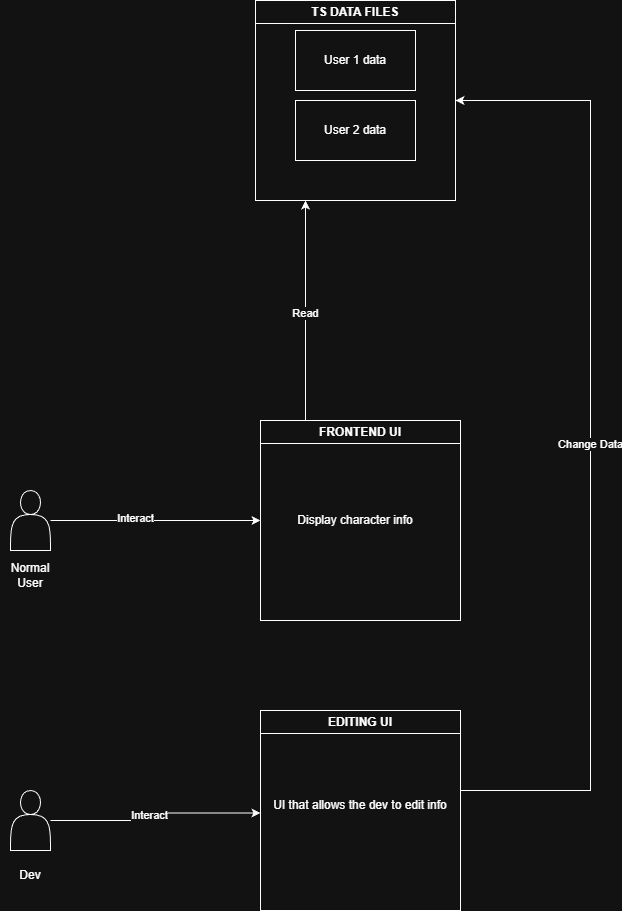

The diagram above was exported from draw.io. Its source (the exported page's mxGraphModel, read from the mxfile embedded in the PNG):
<mxGraphModel dx="2066" dy="2237" grid="1" gridSize="10" guides="1" tooltips="1" connect="1" arrows="1" fold="1" page="1" pageScale="1" pageWidth="850" pageHeight="1100" math="0" shadow="0">
  <root>
    <mxCell id="0" />
    <mxCell id="1" parent="0" />
    <mxCell id="1lTXk0AMofGLQ0QhFDfW-26" edge="1" parent="1" source="1lTXk0AMofGLQ0QhFDfW-2" style="edgeStyle=orthogonalEdgeStyle;rounded=0;orthogonalLoop=1;jettySize=auto;html=1;entryX=0.25;entryY=1;entryDx=0;entryDy=0;" target="1lTXk0AMofGLQ0QhFDfW-9">
      <mxGeometry relative="1" as="geometry">
        <Array as="points">
          <mxPoint x="375" y="320" />
          <mxPoint x="375" y="320" />
        </Array>
      </mxGeometry>
    </mxCell>
    <mxCell id="1lTXk0AMofGLQ0QhFDfW-27" connectable="0" parent="1lTXk0AMofGLQ0QhFDfW-26" style="edgeLabel;html=1;align=center;verticalAlign=middle;resizable=0;points=[];" value="Read" vertex="1">
      <mxGeometry relative="1" x="-0.0182" y="1" as="geometry">
        <mxPoint as="offset" />
      </mxGeometry>
    </mxCell>
    <mxCell id="1lTXk0AMofGLQ0QhFDfW-2" parent="1" style="swimlane;whiteSpace=wrap;html=1;" value="FRONTEND UI" vertex="1">
      <mxGeometry height="200" width="200" x="330" y="380" as="geometry" />
    </mxCell>
    <mxCell id="1lTXk0AMofGLQ0QhFDfW-3" parent="1lTXk0AMofGLQ0QhFDfW-2" style="text;html=1;whiteSpace=wrap;strokeColor=none;fillColor=none;align=center;verticalAlign=middle;rounded=0;autosize=1;resizable=0;" value="Display character info" vertex="1">
      <mxGeometry height="30" width="140" x="25" y="85" as="geometry" />
    </mxCell>
    <mxCell id="1lTXk0AMofGLQ0QhFDfW-5" edge="1" parent="1" source="1lTXk0AMofGLQ0QhFDfW-4" style="edgeStyle=orthogonalEdgeStyle;rounded=0;orthogonalLoop=1;jettySize=auto;html=1;entryX=0;entryY=0.5;entryDx=0;entryDy=0;" target="1lTXk0AMofGLQ0QhFDfW-2">
      <mxGeometry relative="1" as="geometry" />
    </mxCell>
    <mxCell id="1lTXk0AMofGLQ0QhFDfW-6" connectable="0" parent="1lTXk0AMofGLQ0QhFDfW-5" style="edgeLabel;html=1;align=center;verticalAlign=middle;resizable=0;points=[];" value="Interact" vertex="1">
      <mxGeometry relative="1" x="-0.2" y="3" as="geometry">
        <mxPoint as="offset" />
      </mxGeometry>
    </mxCell>
    <mxCell id="1lTXk0AMofGLQ0QhFDfW-4" parent="1" style="shape=actor;whiteSpace=wrap;html=1;" value="" vertex="1">
      <mxGeometry height="60" width="40" x="80" y="450" as="geometry" />
    </mxCell>
    <mxCell id="1lTXk0AMofGLQ0QhFDfW-9" parent="1" style="swimlane;whiteSpace=wrap;html=1;" value="TS DATA FILES" vertex="1">
      <mxGeometry height="200" width="200" x="325" y="-40" as="geometry" />
    </mxCell>
    <mxCell id="1lTXk0AMofGLQ0QhFDfW-10" parent="1lTXk0AMofGLQ0QhFDfW-9" style="whiteSpace=wrap;html=1;" value="User 1 data" vertex="1">
      <mxGeometry height="60" width="120" x="40" y="30" as="geometry" />
    </mxCell>
    <mxCell id="1lTXk0AMofGLQ0QhFDfW-12" parent="1lTXk0AMofGLQ0QhFDfW-9" style="rounded=0;whiteSpace=wrap;html=1;" value="User 2 data" vertex="1">
      <mxGeometry height="60" width="120" x="40" y="100" as="geometry" />
    </mxCell>
    <mxCell id="1lTXk0AMofGLQ0QhFDfW-15" parent="1" style="swimlane;whiteSpace=wrap;html=1;" value="EDITING UI" vertex="1">
      <mxGeometry height="200" width="200" x="330" y="670" as="geometry" />
    </mxCell>
    <mxCell id="1lTXk0AMofGLQ0QhFDfW-16" parent="1lTXk0AMofGLQ0QhFDfW-15" style="text;html=1;whiteSpace=wrap;strokeColor=none;fillColor=none;align=center;verticalAlign=middle;rounded=0;autosize=1;resizable=0;" value="UI that allows the dev to edit info" vertex="1">
      <mxGeometry height="30" width="200" y="80" as="geometry" />
    </mxCell>
    <mxCell id="1lTXk0AMofGLQ0QhFDfW-20" edge="1" parent="1" source="1lTXk0AMofGLQ0QhFDfW-17" style="edgeStyle=orthogonalEdgeStyle;rounded=0;orthogonalLoop=1;jettySize=auto;html=1;entryX=0;entryY=0.75;entryDx=0;entryDy=0;" target="1lTXk0AMofGLQ0QhFDfW-16">
      <mxGeometry relative="1" as="geometry" />
    </mxCell>
    <mxCell id="1lTXk0AMofGLQ0QhFDfW-21" connectable="0" parent="1lTXk0AMofGLQ0QhFDfW-20" style="edgeLabel;html=1;align=center;verticalAlign=middle;resizable=0;points=[];" value="Interact" vertex="1">
      <mxGeometry relative="1" x="-0.0989" y="6" as="geometry">
        <mxPoint as="offset" />
      </mxGeometry>
    </mxCell>
    <mxCell id="1lTXk0AMofGLQ0QhFDfW-17" parent="1" style="shape=actor;whiteSpace=wrap;html=1;" value="" vertex="1">
      <mxGeometry height="60" width="40" x="80" y="750" as="geometry" />
    </mxCell>
    <mxCell id="1lTXk0AMofGLQ0QhFDfW-18" parent="1" style="text;html=1;whiteSpace=wrap;strokeColor=none;fillColor=none;align=center;verticalAlign=middle;rounded=0;" value="Normal User" vertex="1">
      <mxGeometry height="30" width="60" x="70" y="520" as="geometry" />
    </mxCell>
    <mxCell id="1lTXk0AMofGLQ0QhFDfW-19" parent="1" style="text;html=1;whiteSpace=wrap;strokeColor=none;fillColor=none;align=center;verticalAlign=middle;rounded=0;" value="Dev" vertex="1">
      <mxGeometry height="30" width="60" x="70" y="820" as="geometry" />
    </mxCell>
    <mxCell id="1lTXk0AMofGLQ0QhFDfW-22" edge="1" parent="1" source="1lTXk0AMofGLQ0QhFDfW-16" style="edgeStyle=orthogonalEdgeStyle;rounded=0;orthogonalLoop=1;jettySize=auto;html=1;entryX=1;entryY=0.5;entryDx=0;entryDy=0;" target="1lTXk0AMofGLQ0QhFDfW-9">
      <mxGeometry relative="1" as="geometry">
        <Array as="points">
          <mxPoint x="660" y="750" />
          <mxPoint x="660" y="60" />
        </Array>
      </mxGeometry>
    </mxCell>
    <mxCell id="1lTXk0AMofGLQ0QhFDfW-23" connectable="0" parent="1lTXk0AMofGLQ0QhFDfW-22" style="edgeLabel;html=1;align=center;verticalAlign=middle;resizable=0;points=[];" value="Change Data" vertex="1">
      <mxGeometry relative="1" x="-0.001" y="1" as="geometry">
        <mxPoint as="offset" />
      </mxGeometry>
    </mxCell>
  </root>
</mxGraphModel>